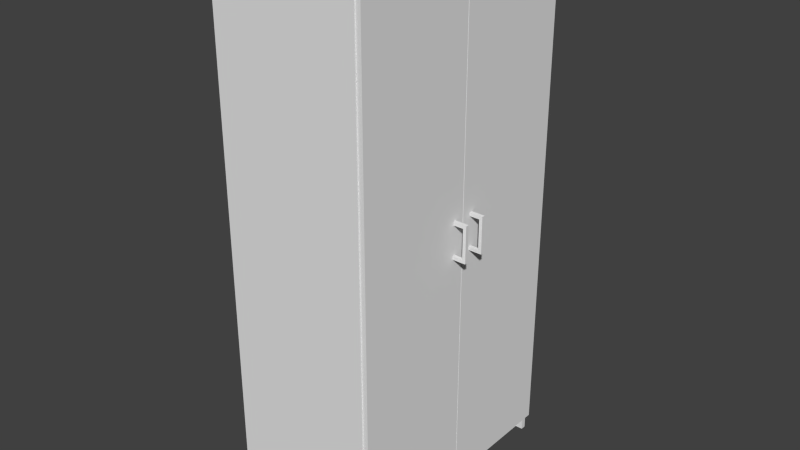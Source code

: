 # Source: Holzschrank.blend  (saved by Blender 2.79.0; exported with 4.5.12 LTS)
import bpy
from mathutils import Matrix  # noqa: F401  (used for matrix-valued properties, if any)

bpy.ops.wm.read_factory_settings(use_empty=True)
scene = bpy.context.scene
scene.name = 'Scene'

# ---- collections
col_collection_1 = bpy.data.collections.new('Collection 1'); scene.collection.children.link(col_collection_1)

# ---- materials (node trees are filled in below, after node groups)
mat_schaltschrank = bpy.data.materials.new('Schaltschrank')
mat_schaltschrank.alpha_threshold = 0.0
mat_schaltschrank.use_transparent_shadow = False
mat_schaltschrank.roughness = 0.5

# ---- material node trees

# ---- world
world_world = bpy.data.worlds.new('World'); scene.world = world_world
world_world.color = (0.05088, 0.05088, 0.05088)
world_world.use_sun_shadow = False
world_world.sun_shadow_jitter_overblur = 0.0
world_world.cycles.sampling_method = 'NONE'
world_world.cycles.sample_map_resolution = 256

# ---- meshes
me_schrank = bpy.data.meshes.new('Schrank')
me_schrank.from_pydata([(0.29, -0.51, 2.1), (-0.29, -0.51, 2.1), (-0.29, -0.51, 0.0), (0.29, -0.51, 0.0), (0.29, -0.49, 0.0), (-0.29, -0.49, 0.0), (0.29, -0.49, 2.1), (-0.29, -0.49, 2.1), (0.29, -0.49, 2.09), (-0.29, -0.49, 2.09), (0.29, -0.49, 2.07), (-0.27, -0.49, 2.07), (0.29, 0.47, 2.09), (-0.29, 0.47, 2.09), (0.29, 0.47, 2.07), (-0.27, 0.47, 2.07), (0.29, -0.49, 0.09), (-0.27, -0.49, 0.09), (0.29, -0.49, 0.07), (0.29, 0.47, 0.09), (-0.27, 0.47, 0.09), (0.29, 0.47, 0.07), (0.26, -0.49, 0.0), (0.26, -0.49, 0.07), (0.26, 0.47, 0.0), (0.26, 0.47, 0.07), (0.29, -0.49, 0.07), (0.26, -0.49, 0.07), (0.29, 0.47, 0.07), (0.26, 0.47, 0.07), (0.29, 0.47, 2.1), (-0.29, 0.47, 2.1), (-0.29, 0.47, 0.0), (0.29, 0.47, 0.0), (0.29, 0.49, 0.0), (-0.29, 0.49, 0.0), (0.29, 0.49, 2.1), (-0.29, 0.49, 2.1), (0.285, -0.02, 2.07), (-0.27, -0.02, 2.07), (0.285, -0.02, 0.09), (-0.27, -0.02, 0.09), (0.285, 0.0, 2.07), (-0.27, 0.0, 2.07), (0.285, 0.0, 0.09), (-0.27, 0.0, 0.09), (0.28, 0.0, 0.47), (-0.27, 0.0, 0.47), (0.28, 0.0, 0.49), (-0.27, 0.0, 0.49), (0.28, 0.47, 0.47), (-0.27, 0.47, 0.47), (0.28, 0.47, 0.49), (-0.27, 0.47, 0.49), (0.28, 0.0, 0.87), (-0.27, 0.0, 0.87), (0.28, 0.0, 0.89), (-0.27, 0.0, 0.89), (0.28, 0.47, 0.87), (-0.27, 0.47, 0.87), (0.28, 0.47, 0.89), (-0.27, 0.47, 0.89), (0.28, 0.0, 1.27), (-0.27, 0.0, 1.27), (0.28, 0.0, 1.29), (-0.27, 0.0, 1.29), (0.28, 0.47, 1.27), (-0.27, 0.47, 1.27), (0.28, 0.47, 1.29), (-0.27, 0.47, 1.29), (0.28, 0.0, 1.67), (-0.27, 0.0, 1.67), (0.28, 0.0, 1.69), (-0.27, 0.0, 1.69), (0.28, 0.47, 1.67), (-0.27, 0.47, 1.67), (0.28, 0.47, 1.69), (-0.27, 0.47, 1.69), (0.28, -0.49, 1.67), (-0.27, -0.49, 1.67), (0.28, -0.49, 1.69), (-0.27, -0.49, 1.69), (0.28, -0.02, 1.67), (-0.27, -0.02, 1.67), (0.28, -0.02, 1.69), (-0.27, -0.02, 1.69), (-0.004781, -0.03, 1.599), (-0.01114, -0.03, 1.596), (-0.004781, -0.48, 1.599), (-0.01114, -0.03, 1.584), (-0.004781, -0.03, 1.581), (0.001583, -0.03, 1.584), (0.004219, -0.03, 1.59), (0.001583, -0.03, 1.596), (-0.01114, -0.48, 1.596), (-0.01114, -0.48, 1.584), (-0.004781, -0.48, 1.581), (0.001583, -0.48, 1.584), (0.004219, -0.48, 1.59), (0.001583, -0.48, 1.596), (-0.006099, -0.03, 1.612), (-0.02137, -0.03, 1.605), (-0.02137, -0.03, 1.575), (-0.006099, -0.03, 1.568), (0.009175, -0.03, 1.575), (0.0155, -0.03, 1.59), (0.009175, -0.03, 1.605), (-0.0277, -0.03, 1.59), (-0.006099, -0.02, 1.612), (-0.02137, -0.02, 1.605), (-0.02137, -0.02, 1.575), (-0.006099, -0.02, 1.568), (0.009175, -0.02, 1.575), (0.0155, -0.02, 1.59), (0.009175, -0.02, 1.605), (-0.0277, -0.02, 1.59), (-0.006099, -0.03, 1.612), (-0.02137, -0.03, 1.605), (-0.02137, -0.03, 1.575), (-0.006099, -0.03, 1.568), (0.009175, -0.03, 1.575), (0.0155, -0.03, 1.59), (0.009175, -0.03, 1.605), (-0.0277, -0.03, 1.59), (-0.006099, -0.48, 1.612), (-0.02137, -0.48, 1.605), (-0.02137, -0.48, 1.575), (-0.006099, -0.48, 1.568), (0.009175, -0.48, 1.575), (0.0155, -0.48, 1.59), (0.009175, -0.48, 1.605), (-0.0277, -0.48, 1.59), (-0.006099, -0.49, 1.612), (-0.02137, -0.49, 1.605), (-0.02137, -0.49, 1.575), (-0.006099, -0.49, 1.568), (0.009175, -0.49, 1.575), (0.0155, -0.49, 1.59), (0.009175, -0.49, 1.605), (-0.0277, -0.49, 1.59), (-0.006099, -0.48, 1.612), (-0.02137, -0.48, 1.605), (-0.02137, -0.48, 1.575), (-0.006099, -0.48, 1.568), (0.009175, -0.48, 1.575), (0.0155, -0.48, 1.59), (0.009175, -0.48, 1.605), (-0.0277, -0.48, 1.59)], [], [(38, 40, 44, 42), (0, 6, 7, 1), (5, 7, 6, 4), (4, 6, 0, 3), (3, 0, 1, 2), (45, 43, 42, 44), (33, 30, 31, 32), (34, 36, 30, 33), (10, 11, 15, 14), (41, 40, 38, 39), (8, 10, 14, 12), (9, 8, 12, 13), (35, 37, 36, 34), (30, 36, 37, 31), (46, 47, 51, 50), (16, 18, 21, 19), (17, 16, 19, 20), (23, 22, 24, 25), (26, 27, 29, 28), (48, 46, 50, 52), (49, 48, 52, 53), (54, 55, 59, 58), (56, 54, 58, 60), (57, 56, 60, 61), (62, 63, 67, 66), (64, 62, 66, 68), (65, 64, 68, 69), (70, 71, 75, 74), (72, 70, 74, 76), (73, 72, 76, 77), (78, 79, 83, 82), (80, 78, 82, 84), (81, 80, 84, 85), (91, 92, 98, 97), (90, 91, 97, 96), (93, 86, 88, 99), (86, 87, 94, 88), (89, 90, 96, 95), (92, 93, 99, 98), (123, 118, 119, 120, 121, 122, 116, 117), (102, 107, 115, 110), (104, 103, 111, 112), (100, 106, 114, 108), (103, 102, 110, 111), (106, 105, 113, 114), (107, 101, 109, 115), (101, 100, 108, 109), (105, 104, 112, 113), (147, 141, 140, 146, 145, 144, 143, 142), (126, 134, 139, 131), (128, 136, 135, 127), (124, 132, 138, 130), (127, 135, 134, 126), (130, 138, 137, 129), (131, 139, 133, 125), (125, 133, 132, 124), (129, 137, 136, 128), (15, 11, 17, 20)])
me_schrank.polygons.foreach_set('use_smooth', [0, 0, 0, 0, 0, 0, 0, 0, 0, 0, 0, 0, 0, 0, 0, 0, 0, 0, 0, 0, 0, 0, 0, 0, 0, 0, 0, 0, 0, 0, 0, 0, 0, 1, 1, 1, 1, 1, 1, 0, 1, 1, 1, 1, 1, 1, 1, 1, 0, 1, 1, 1, 1, 1, 1, 1, 1, 0])
_uv = me_schrank.uv_layers.new(name='UVMap')
_uv.uv.foreach_set('vector', [0.001171, 0.2884, 0.1922, 0.2883, 0.1922, 0.2916, 0.001191, 0.2917, 0.4347, 0.01135, 0.4347, 0.01355, 0.3709, 0.01355, 0.3709, 0.01135, 0.2648, 0.003755, 0.2648, 0.2331, 0.2014, 0.2331, 0.2014, 0.003755, 0.2014, 0.003755, 0.2014, 0.2331, 0.1974, 0.2332, 0.1974, 0.00378, 0.1974, 0.00378, 0.1974, 0.2332, 0.1341, 0.2332, 0.1341, 0.00378, 0.1922, 0.3452, 0.00121, 0.3452, 0.001191, 0.2917, 0.1922, 0.2916, 0.06647, 0.00378, 0.06647, 0.2332, 0.003111, 0.2332, 0.003111, 0.00378, 0.07047, 0.003755, 0.07047, 0.2331, 0.06647, 0.2332, 0.06647, 0.00378, 0.3278, 0.3918, 0.2662, 0.3918, 0.2662, 0.2862, 0.3278, 0.2862, 0.1922, 0.2348, 0.1922, 0.2883, 0.001171, 0.2884, 0.001153, 0.2348, 0.33, 0.3918, 0.3278, 0.3918, 0.3278, 0.2862, 0.33, 0.2862, 0.3938, 0.3918, 0.33, 0.3918, 0.33, 0.2862, 0.3938, 0.2862, 0.1338, 0.003755, 0.1338, 0.2331, 0.07047, 0.2331, 0.07047, 0.003755, 0.4347, 0.008886, 0.4347, 0.01109, 0.3709, 0.01109, 0.3709, 0.008886, 0.06398, 0.3472, 0.1245, 0.3472, 0.1245, 0.3989, 0.06398, 0.3989, 0.2651, 0.005955, 0.2651, 0.003755, 0.3707, 0.003755, 0.3707, 0.005955, 0.2651, 0.06756, 0.2651, 0.005955, 0.3707, 0.005955, 0.3707, 0.06756, 0.4405, 0.2455, 0.4328, 0.2455, 0.4328, 0.1399, 0.4405, 0.1399, 0.4441, 0.2455, 0.4408, 0.2455, 0.4408, 0.1399, 0.4441, 0.1399, 0.06178, 0.3472, 0.06398, 0.3472, 0.06398, 0.3989, 0.06178, 0.3989, 0.001277, 0.3472, 0.06178, 0.3472, 0.06178, 0.3989, 0.001277, 0.3989, 0.3742, 0.07862, 0.3742, 0.01812, 0.4259, 0.01812, 0.4259, 0.07862, 0.3742, 0.08082, 0.3742, 0.07862, 0.4259, 0.07862, 0.4259, 0.08082, 0.3742, 0.1413, 0.3742, 0.08082, 0.4259, 0.08082, 0.4259, 0.1413, 0.3751, 0.2078, 0.3751, 0.1473, 0.4268, 0.1473, 0.4268, 0.2078, 0.3751, 0.21, 0.3751, 0.2078, 0.4268, 0.2078, 0.4268, 0.21, 0.3751, 0.2705, 0.3751, 0.21, 0.4268, 0.21, 0.4268, 0.2705, 0.4516, 0.06472, 0.4516, 0.004218, 0.5033, 0.004218, 0.5033, 0.06472, 0.4516, 0.06692, 0.4516, 0.06472, 0.5033, 0.06472, 0.5033, 0.06692, 0.4516, 0.1274, 0.4516, 0.06692, 0.5033, 0.06692, 0.5033, 0.1274, 0.1915, 0.3479, 0.252, 0.3479, 0.252, 0.3996, 0.1915, 0.3996, 0.1893, 0.3479, 0.1915, 0.3479, 0.1915, 0.3996, 0.1893, 0.3996, 0.1288, 0.3479, 0.1893, 0.3479, 0.1893, 0.3996, 0.1288, 0.3996, 0.4173, 0.00539, 0.4173, 0.006199, 0.3709, 0.006183, 0.3709, 0.005374, 0.4173, 0.00458, 0.4173, 0.00539, 0.3709, 0.005374, 0.3709, 0.004564, 0.4173, 0.007008, 0.4173, 0.007817, 0.3709, 0.007801, 0.3709, 0.006992, 0.4173, 0.007817, 0.4173, 0.008626, 0.3709, 0.00861, 0.3709, 0.007801, 0.4173, 0.003771, 0.4173, 0.00458, 0.3709, 0.004564, 0.3709, 0.003755, 0.4173, 0.006199, 0.4173, 0.007008, 0.3709, 0.006992, 0.3709, 0.006183, 0.256, 0.3815, 0.2573, 0.3802, 0.2591, 0.3802, 0.2604, 0.3815, 0.2604, 0.3833, 0.2591, 0.3846, 0.2573, 0.3846, 0.256, 0.3833, 0.2631, 0.381, 0.2631, 0.3828, 0.262, 0.3828, 0.262, 0.381, 0.2631, 0.3774, 0.2631, 0.3792, 0.262, 0.3792, 0.262, 0.3774, 0.2631, 0.3864, 0.2631, 0.3883, 0.262, 0.3883, 0.262, 0.3864, 0.2631, 0.3792, 0.2631, 0.381, 0.262, 0.381, 0.262, 0.3792, 0.2631, 0.3883, 0.2631, 0.3901, 0.262, 0.3901, 0.262, 0.3883, 0.2631, 0.3828, 0.2631, 0.3846, 0.262, 0.3846, 0.262, 0.3828, 0.2631, 0.3846, 0.2631, 0.3864, 0.262, 0.3864, 0.262, 0.3846, 0.2631, 0.3755, 0.2631, 0.3774, 0.262, 0.3774, 0.262, 0.3755, 0.2604, 0.3786, 0.2591, 0.3799, 0.2573, 0.3799, 0.256, 0.3786, 0.256, 0.3768, 0.2573, 0.3755, 0.2591, 0.3755, 0.2604, 0.3768, 0.2606, 0.3792, 0.2617, 0.3792, 0.2617, 0.381, 0.2606, 0.381, 0.2606, 0.3755, 0.2617, 0.3755, 0.2617, 0.3774, 0.2606, 0.3774, 0.2606, 0.3846, 0.2617, 0.3846, 0.2617, 0.3864, 0.2606, 0.3864, 0.2606, 0.3774, 0.2617, 0.3774, 0.2617, 0.3792, 0.2606, 0.3792, 0.2606, 0.3864, 0.2617, 0.3864, 0.2617, 0.3883, 0.2606, 0.3883, 0.2606, 0.381, 0.2617, 0.381, 0.2617, 0.3828, 0.2606, 0.3828, 0.2606, 0.3828, 0.2617, 0.3828, 0.2617, 0.3846, 0.2606, 0.3846, 0.2606, 0.3883, 0.2617, 0.3883, 0.2617, 0.3901, 0.2606, 0.3901, 0.3707, 0.2854, 0.2651, 0.2854, 0.2651, 0.06756, 0.3707, 0.06756])
me_schrank.materials.append(mat_schaltschrank)
me_schrank.use_remesh_preserve_volume = False
me_schrank.use_remesh_preserve_attributes = False
me_schrank.use_mirror_vertex_groups = False
me_schrank.update()
me_schranktuerl = bpy.data.meshes.new('SchranktuerL')
me_schranktuerl.from_pydata([(0.02, 0.4435, 0.0915), (0.02, 0.4435, 0.0785), (0.02, 0.4565, 0.0915), (0.02, 0.4565, 0.0785), (0.072, 0.4435, 0.0915), (0.059, 0.4435, 0.0785), (0.072, 0.4565, 0.0915), (0.059, 0.4565, 0.0785), (0.02, 0.4435, -0.0515), (0.02, 0.4435, -0.0385), (0.02, 0.4565, -0.0515), (0.02, 0.4565, -0.0385), (0.072, 0.4435, -0.0515), (0.059, 0.4435, -0.0385), (0.072, 0.4565, -0.0515), (0.059, 0.4565, -0.0385), (0.02, 0.0, 1.008), (0.02, 0.493, 1.008), (0.02, 0.0, -1.008), (0.02, 0.493, -1.008), (0.0, 0.0, 1.008), (0.0, 0.493, 1.008), (0.0, 0.0, -1.008), (0.0, 0.493, -1.008)], [], [(4, 12, 14, 6), (7, 15, 13, 5), (0, 4, 6, 2), (3, 7, 5, 1), (1, 5, 4, 0), (2, 6, 7, 3), (6, 14, 15, 7), (5, 13, 12, 4), (8, 10, 14, 12), (11, 9, 13, 15), (9, 8, 12, 13), (10, 11, 15, 14), (17, 16, 18, 19), (21, 23, 22, 20), (16, 20, 22, 18), (19, 23, 21, 17), (17, 21, 20, 16), (18, 22, 23, 19)])
_uv = me_schranktuerl.uv_layers.new(name='UVMap')
_uv.uv.foreach_set('vector', [0.4301, 0.4854, 0.4301, 0.4568, 0.4327, 0.4568, 0.4327, 0.4854, 0.4275, 0.527, 0.4275, 0.5036, 0.4301, 0.5036, 0.4301, 0.527, 0.4301, 0.4958, 0.4301, 0.4854, 0.4327, 0.4854, 0.4327, 0.4958, 0.4275, 0.5348, 0.4275, 0.527, 0.4301, 0.527, 0.4301, 0.5348, 0.4275, 0.4958, 0.4275, 0.488, 0.4301, 0.4854, 0.4301, 0.4958, 0.4327, 0.4958, 0.4327, 0.4854, 0.4353, 0.488, 0.4353, 0.4958, 0.4327, 0.4854, 0.4327, 0.4568, 0.4353, 0.4594, 0.4353, 0.4828, 0.4275, 0.4828, 0.4275, 0.4594, 0.4301, 0.4568, 0.4301, 0.4854, 0.4301, 0.4464, 0.4327, 0.4464, 0.4327, 0.4568, 0.4301, 0.4568, 0.4275, 0.4959, 0.4301, 0.4959, 0.4301, 0.5036, 0.4275, 0.5036, 0.4275, 0.4464, 0.4301, 0.4464, 0.4301, 0.4568, 0.4275, 0.4542, 0.4327, 0.4464, 0.4353, 0.4464, 0.4353, 0.4542, 0.4327, 0.4568, 0.6122, 0.6204, 0.6122, 0.526, 0.9981, 0.526, 0.9981, 0.6204, 0.4433, 0.653, 0.4433, 0.2544, 0.5408, 0.2544, 0.5408, 0.653, 0.6122, 0.526, 0.6122, 0.5193, 0.9981, 0.5193, 0.9981, 0.526, 0.9981, 0.6204, 0.998, 0.6271, 0.6121, 0.6271, 0.6122, 0.6204, 0.4306, 0.6491, 0.4266, 0.6491, 0.4266, 0.5506, 0.4306, 0.5506, 0.4307, 0.5506, 0.4347, 0.5506, 0.4347, 0.6491, 0.4307, 0.6491])
me_schranktuerl.materials.append(mat_schaltschrank)
me_schranktuerl.use_remesh_preserve_volume = False
me_schranktuerl.use_remesh_preserve_attributes = False
me_schranktuerl.use_mirror_vertex_groups = False
me_schranktuerl.update()
me_schranktuerr = bpy.data.meshes.new('SchranktuerR')
me_schranktuerr.from_pydata([(0.02, -0.4565, 0.0915), (0.02, -0.4565, 0.0785), (0.02, -0.4435, 0.0915), (0.02, -0.4435, 0.0785), (0.072, -0.4565, 0.0915), (0.059, -0.4565, 0.0785), (0.072, -0.4435, 0.0915), (0.059, -0.4435, 0.0785), (0.02, -0.4565, -0.0515), (0.02, -0.4565, -0.0385), (0.02, -0.4435, -0.0515), (0.02, -0.4435, -0.0385), (0.072, -0.4565, -0.0515), (0.059, -0.4565, -0.0385), (0.072, -0.4435, -0.0515), (0.059, -0.4435, -0.0385), (0.02, 0.0, 1.008), (0.02, -0.493, 1.008), (0.02, 0.0, -1.008), (0.02, -0.493, -1.008), (0.0, 0.0, 1.008), (0.0, -0.493, 1.008), (0.0, 0.0, -1.008), (0.0, -0.493, -1.008)], [], [(4, 12, 14, 6), (7, 15, 13, 5), (0, 4, 6, 2), (3, 7, 5, 1), (1, 5, 4, 0), (2, 6, 7, 3), (6, 14, 15, 7), (5, 13, 12, 4), (8, 10, 14, 12), (11, 9, 13, 15), (9, 8, 12, 13), (10, 11, 15, 14), (17, 19, 18, 16), (21, 20, 22, 23), (16, 18, 22, 20), (19, 17, 21, 23), (17, 16, 20, 21), (18, 19, 23, 22)])
_uv = me_schranktuerr.uv_layers.new(name='UVMap')
_uv.uv.foreach_set('vector', [0.2032, 0.3277, 0.2032, 0.2978, 0.2059, 0.2978, 0.2059, 0.3277, 0.3754, 0.3991, 0.3999, 0.3991, 0.3999, 0.4019, 0.3754, 0.4019, 0.2032, 0.3386, 0.2032, 0.3277, 0.2059, 0.3277, 0.2059, 0.3386, 0.3673, 0.3991, 0.3754, 0.3991, 0.3754, 0.4019, 0.3673, 0.4019, 0.2005, 0.3386, 0.2005, 0.3304, 0.2032, 0.3277, 0.2032, 0.3386, 0.2059, 0.3386, 0.2059, 0.3277, 0.2086, 0.3304, 0.2086, 0.3386, 0.2059, 0.3277, 0.2059, 0.2978, 0.2086, 0.3006, 0.2086, 0.325, 0.2005, 0.325, 0.2005, 0.3006, 0.2032, 0.2978, 0.2032, 0.3277, 0.2032, 0.287, 0.2059, 0.287, 0.2059, 0.2978, 0.2032, 0.2978, 0.408, 0.3991, 0.408, 0.4019, 0.3999, 0.4019, 0.3999, 0.3991, 0.2005, 0.287, 0.2032, 0.287, 0.2032, 0.2978, 0.2005, 0.2951, 0.2059, 0.287, 0.2086, 0.287, 0.2086, 0.2951, 0.2059, 0.2978, 0.003849, 0.5187, 0.4078, 0.5187, 0.4078, 0.6175, 0.003849, 0.6175, 0.003807, 0.5116, 0.003807, 0.4128, 0.4078, 0.4128, 0.4078, 0.5116, 0.003766, 0.4058, 0.4078, 0.4058, 0.4078, 0.4128, 0.003807, 0.4128, 0.4078, 0.5187, 0.003849, 0.5187, 0.003807, 0.5116, 0.4078, 0.5116, 0.4411, 0.02584, 0.4411, 0.1288, 0.437, 0.1288, 0.437, 0.02584, 0.2629, 0.3981, 0.3659, 0.3981, 0.3659, 0.4022, 0.2629, 0.4022])
me_schranktuerr.materials.append(mat_schaltschrank)
me_schranktuerr.use_remesh_preserve_volume = False
me_schranktuerr.use_remesh_preserve_attributes = False
me_schranktuerr.use_mirror_vertex_groups = False
me_schranktuerr.update()

# ---- objects
ob_schrank = bpy.data.objects.new('Schrank', me_schrank)
ob_schranktuerl = bpy.data.objects.new('SchranktuerL', me_schranktuerl)
ob_schranktuerr = bpy.data.objects.new('SchranktuerR', me_schranktuerr)

# ---- transforms, parenting, visibility, modifiers, constraints
ob_schrank.location = (-4.675e-07, 4.81, 0.0)
ob_schrank.lineart.crease_threshold = 0.0
ob_schranktuerl.parent = ob_schrank
ob_schranktuerl.matrix_parent_inverse = Matrix(((1.0, 0.0, 0.0, 2.61), (0.0, 1.0, 0.0, -2.91), (0.0, 0.0, 1.0, -0.0), (0.0, 0.0, 0.0, 1.0)))
ob_schranktuerl.location = (-2.32, 2.405, 1.08)
ob_schranktuerl.lineart.crease_threshold = 0.0
ob_schranktuerr.parent = ob_schrank
ob_schranktuerr.matrix_parent_inverse = Matrix(((1.0, 0.0, 0.0, 2.61), (0.0, 1.0, 0.0, -2.91), (0.0, 0.0, 1.0, -0.0), (0.0, 0.0, 0.0, 1.0)))
ob_schranktuerr.location = (-2.32, 3.395, 1.08)
ob_schranktuerr.lineart.crease_threshold = 0.0

# ---- collection membership
col_collection_1.objects.link(ob_schrank)
col_collection_1.objects.link(ob_schranktuerl)
col_collection_1.objects.link(ob_schranktuerr)

# ---- scene / render settings (as saved in the file)
scene.frame_start = 1; scene.frame_end = 250; scene.frame_set(1)
scene.render.engine = 'BLENDER_EEVEE_NEXT'
scene.render.resolution_percentage = 50
scene.render.dither_intensity = 0.0
scene.render.bake_margin = 6
scene.cycles.use_denoising = False
scene.cycles.samples = 10
scene.cycles.sampling_pattern = 'TABULATED_SOBOL'
scene.cycles.light_sampling_threshold = 0.0
scene.cycles.use_adaptive_sampling = False
scene.cycles.use_light_tree = False
scene.cycles.blur_glossy = 0.0
scene.cycles.volume_bounces = 1
scene.cycles.pixel_filter_type = 'GAUSSIAN'
scene.cycles.sample_clamp_indirect = 0.0
scene.view_settings.view_transform = 'Standard'
bpy.context.view_layer.update()

# ---- added for rendering (the .blend has no active camera and no usable light): camera, sun
cam_auto = bpy.data.cameras.new('AutoCamera')
cam_auto.lens = 50.0
cam_auto.sensor_width = 36.0
cam_auto.clip_end = 1000.0
ob_auto_camera = bpy.data.objects.new('AutoCamera', cam_auto)
scene.collection.objects.link(ob_auto_camera)
ob_auto_camera.location = (2.27097, 2.11804, 2.83798)
ob_auto_camera.rotation_euler = (1.09748, -7.21219e-08, 0.694738)
scene.camera = ob_auto_camera
light_auto_sun = bpy.data.lights.new('AutoSun', 'SUN')
light_auto_sun.energy = 3.0
light_auto_sun.angle = 0.0523599
ob_auto_sun = bpy.data.objects.new('AutoSun', light_auto_sun)
scene.collection.objects.link(ob_auto_sun)
ob_auto_sun.rotation_euler = (0.872665, 0.174533, 0.523599)
bpy.context.view_layer.update()

